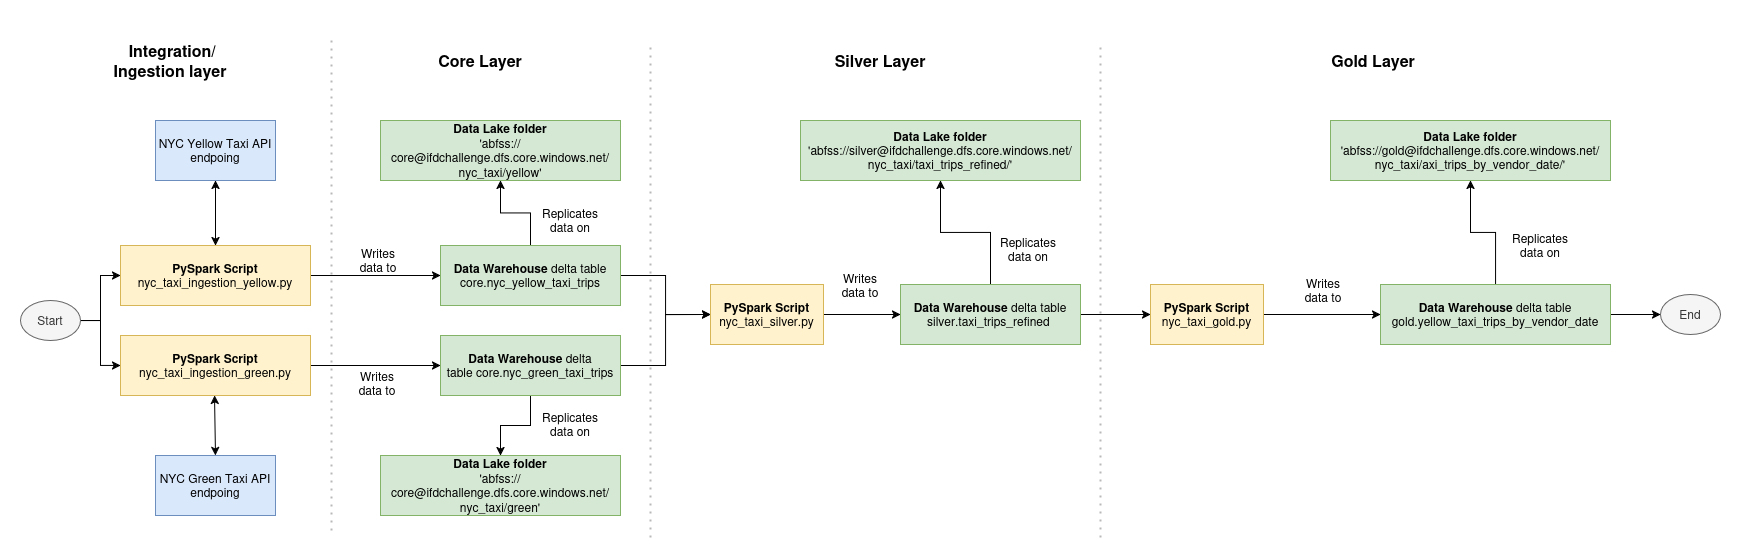

The diagram above was exported from draw.io. Its source (the exported page's mxGraphModel, read from the mxfile embedded in the PNG):
<mxGraphModel dx="2092" dy="1223" grid="1" gridSize="10" guides="1" tooltips="1" connect="1" arrows="1" fold="1" page="1" pageScale="1" pageWidth="1920" pageHeight="1200" math="0" shadow="0">
  <root>
    <mxCell id="0" />
    <mxCell id="1" parent="0" />
    <mxCell id="rbN7ZKPOgPZZhcwyYXrJ-1" parent="1" style="rounded=0;whiteSpace=wrap;html=1;fillColor=#dae8fc;strokeColor=#6c8ebf;" value="NYC Yellow Taxi API endpoing" vertex="1">
      <mxGeometry height="60" width="120" x="255" y="260" as="geometry" />
    </mxCell>
    <mxCell id="rbN7ZKPOgPZZhcwyYXrJ-2" parent="1" style="rounded=0;whiteSpace=wrap;html=1;fillColor=#dae8fc;strokeColor=#6c8ebf;" value="NYC Green Taxi API endpoing" vertex="1">
      <mxGeometry height="60" width="120" x="255" y="595" as="geometry" />
    </mxCell>
    <mxCell id="rbN7ZKPOgPZZhcwyYXrJ-8" edge="1" parent="1" source="rbN7ZKPOgPZZhcwyYXrJ-3" style="edgeStyle=orthogonalEdgeStyle;rounded=0;orthogonalLoop=1;jettySize=auto;html=1;" target="rbN7ZKPOgPZZhcwyYXrJ-7" value="">
      <mxGeometry relative="1" as="geometry" />
    </mxCell>
    <mxCell id="rbN7ZKPOgPZZhcwyYXrJ-3" parent="1" style="rounded=0;whiteSpace=wrap;html=1;fillColor=#fff2cc;strokeColor=#d6b656;" value="&lt;div&gt;&lt;b&gt;PySpark Script&lt;/b&gt;&lt;/div&gt;&lt;div&gt;nyc_taxi_ingestion_yellow.py&lt;/div&gt;" vertex="1">
      <mxGeometry height="60" width="190" x="220" y="385" as="geometry" />
    </mxCell>
    <mxCell id="rbN7ZKPOgPZZhcwyYXrJ-12" edge="1" parent="1" source="rbN7ZKPOgPZZhcwyYXrJ-5" style="edgeStyle=orthogonalEdgeStyle;rounded=0;orthogonalLoop=1;jettySize=auto;html=1;" target="rbN7ZKPOgPZZhcwyYXrJ-11" value="">
      <mxGeometry relative="1" as="geometry" />
    </mxCell>
    <mxCell id="rbN7ZKPOgPZZhcwyYXrJ-5" parent="1" style="rounded=0;whiteSpace=wrap;html=1;fillColor=#fff2cc;strokeColor=#d6b656;" value="&lt;div&gt;&lt;b&gt;PySpark Script&lt;/b&gt;&lt;/div&gt;&lt;div&gt;nyc_taxi_ingestion_green.py&lt;/div&gt;" vertex="1">
      <mxGeometry height="60" width="190" x="220" y="475" as="geometry" />
    </mxCell>
    <mxCell id="rbN7ZKPOgPZZhcwyYXrJ-47" edge="1" parent="1" source="rbN7ZKPOgPZZhcwyYXrJ-7" style="edgeStyle=orthogonalEdgeStyle;rounded=0;orthogonalLoop=1;jettySize=auto;html=1;" target="rbN7ZKPOgPZZhcwyYXrJ-17" value="">
      <mxGeometry relative="1" as="geometry" />
    </mxCell>
    <mxCell id="rbN7ZKPOgPZZhcwyYXrJ-71" edge="1" parent="1" source="rbN7ZKPOgPZZhcwyYXrJ-7" style="edgeStyle=orthogonalEdgeStyle;rounded=0;orthogonalLoop=1;jettySize=auto;html=1;entryX=0;entryY=0.5;entryDx=0;entryDy=0;" target="rbN7ZKPOgPZZhcwyYXrJ-42">
      <mxGeometry relative="1" as="geometry" />
    </mxCell>
    <mxCell id="rbN7ZKPOgPZZhcwyYXrJ-7" parent="1" style="whiteSpace=wrap;html=1;rounded=0;fillColor=#d5e8d4;strokeColor=#82b366;" value="&lt;b&gt;Data Warehouse&lt;/b&gt; delta table&lt;div&gt;core.nyc_yellow_taxi_trips&lt;/div&gt;" vertex="1">
      <mxGeometry height="60" width="180" x="540" y="385" as="geometry" />
    </mxCell>
    <mxCell id="rbN7ZKPOgPZZhcwyYXrJ-29" edge="1" parent="1" source="rbN7ZKPOgPZZhcwyYXrJ-11" style="edgeStyle=orthogonalEdgeStyle;rounded=0;orthogonalLoop=1;jettySize=auto;html=1;" target="rbN7ZKPOgPZZhcwyYXrJ-28" value="">
      <mxGeometry relative="1" as="geometry" />
    </mxCell>
    <mxCell id="rbN7ZKPOgPZZhcwyYXrJ-70" edge="1" parent="1" source="rbN7ZKPOgPZZhcwyYXrJ-11" style="edgeStyle=orthogonalEdgeStyle;rounded=0;orthogonalLoop=1;jettySize=auto;html=1;entryX=0;entryY=0.5;entryDx=0;entryDy=0;" target="rbN7ZKPOgPZZhcwyYXrJ-42">
      <mxGeometry relative="1" as="geometry" />
    </mxCell>
    <mxCell id="rbN7ZKPOgPZZhcwyYXrJ-11" parent="1" style="whiteSpace=wrap;html=1;rounded=0;fillColor=#d5e8d4;strokeColor=#82b366;" value="&lt;b&gt;Data Warehouse&lt;/b&gt; delta table&amp;nbsp;core.nyc_green_taxi_trips" vertex="1">
      <mxGeometry height="60" width="180" x="540" y="475" as="geometry" />
    </mxCell>
    <mxCell id="rbN7ZKPOgPZZhcwyYXrJ-15" parent="1" style="text;html=1;whiteSpace=wrap;strokeColor=none;fillColor=none;align=center;verticalAlign=middle;rounded=0;fontStyle=1;fontSize=16;" value="&amp;nbsp;Integration/Ingestion layer" vertex="1">
      <mxGeometry height="80" width="160" x="190" y="160" as="geometry" />
    </mxCell>
    <mxCell id="rbN7ZKPOgPZZhcwyYXrJ-17" parent="1" style="whiteSpace=wrap;html=1;rounded=0;fillColor=#d5e8d4;strokeColor=#82b366;" value="&lt;b&gt;Data Lake folder&lt;/b&gt;&lt;div&gt;'abfss://core@ifdchallenge.dfs.core.windows.net/nyc_taxi/yellow'&lt;/div&gt;" vertex="1">
      <mxGeometry height="60" width="240" x="480" y="260" as="geometry" />
    </mxCell>
    <mxCell id="rbN7ZKPOgPZZhcwyYXrJ-23" parent="1" style="text;html=1;whiteSpace=wrap;strokeColor=none;fillColor=none;align=center;verticalAlign=middle;rounded=0;" value="Writes data to" vertex="1">
      <mxGeometry height="30" width="60" x="448" y="385" as="geometry" />
    </mxCell>
    <mxCell id="rbN7ZKPOgPZZhcwyYXrJ-24" parent="1" style="text;html=1;whiteSpace=wrap;strokeColor=none;fillColor=none;align=center;verticalAlign=middle;rounded=0;" value="Writes data to" vertex="1">
      <mxGeometry height="30" width="60" x="447" y="508" as="geometry" />
    </mxCell>
    <mxCell id="rbN7ZKPOgPZZhcwyYXrJ-25" parent="1" style="text;html=1;whiteSpace=wrap;strokeColor=none;fillColor=none;align=center;verticalAlign=middle;rounded=0;" value="Replicates data on" vertex="1">
      <mxGeometry height="30" width="60" x="640" y="345" as="geometry" />
    </mxCell>
    <mxCell id="rbN7ZKPOgPZZhcwyYXrJ-28" parent="1" style="whiteSpace=wrap;html=1;rounded=0;fillColor=#d5e8d4;strokeColor=#82b366;" value="&lt;b&gt;Data Lake folder&lt;/b&gt;&lt;div&gt;'abfss://core@ifdchallenge.dfs.core.windows.net/nyc_taxi/green'&lt;/div&gt;" vertex="1">
      <mxGeometry height="60" width="240" x="480" y="595" as="geometry" />
    </mxCell>
    <mxCell id="rbN7ZKPOgPZZhcwyYXrJ-36" edge="1" parent="1" source="rbN7ZKPOgPZZhcwyYXrJ-34" style="edgeStyle=orthogonalEdgeStyle;rounded=0;orthogonalLoop=1;jettySize=auto;html=1;entryX=0;entryY=0.5;entryDx=0;entryDy=0;" target="rbN7ZKPOgPZZhcwyYXrJ-3">
      <mxGeometry relative="1" as="geometry" />
    </mxCell>
    <mxCell id="rbN7ZKPOgPZZhcwyYXrJ-37" edge="1" parent="1" source="rbN7ZKPOgPZZhcwyYXrJ-34" style="edgeStyle=orthogonalEdgeStyle;rounded=0;orthogonalLoop=1;jettySize=auto;html=1;entryX=0;entryY=0.5;entryDx=0;entryDy=0;" target="rbN7ZKPOgPZZhcwyYXrJ-5">
      <mxGeometry relative="1" as="geometry" />
    </mxCell>
    <mxCell id="rbN7ZKPOgPZZhcwyYXrJ-34" parent="1" style="ellipse;whiteSpace=wrap;html=1;fillColor=#f5f5f5;fontColor=#333333;strokeColor=#666666;" value="Start" vertex="1">
      <mxGeometry height="40" width="60" x="120" y="440" as="geometry" />
    </mxCell>
    <mxCell id="rbN7ZKPOgPZZhcwyYXrJ-38" edge="1" parent="1" style="endArrow=none;dashed=1;html=1;dashPattern=1 3;strokeWidth=2;rounded=0;strokeColor=#B9B9B9;" value="">
      <mxGeometry height="50" relative="1" width="50" as="geometry">
        <mxPoint x="431" y="670" as="sourcePoint" />
        <mxPoint x="431" y="176" as="targetPoint" />
      </mxGeometry>
    </mxCell>
    <mxCell id="rbN7ZKPOgPZZhcwyYXrJ-39" parent="1" style="text;html=1;whiteSpace=wrap;strokeColor=none;fillColor=none;align=center;verticalAlign=middle;rounded=0;fontStyle=1;fontSize=16;" value="Core Layer" vertex="1">
      <mxGeometry height="80" width="160" x="500" y="160" as="geometry" />
    </mxCell>
    <mxCell id="rbN7ZKPOgPZZhcwyYXrJ-40" parent="1" style="text;html=1;whiteSpace=wrap;strokeColor=none;fillColor=none;align=center;verticalAlign=middle;rounded=0;" value="Replicates data on" vertex="1">
      <mxGeometry height="30" width="60" x="640" y="549" as="geometry" />
    </mxCell>
    <mxCell id="rbN7ZKPOgPZZhcwyYXrJ-53" edge="1" parent="1" source="rbN7ZKPOgPZZhcwyYXrJ-42" style="edgeStyle=orthogonalEdgeStyle;rounded=0;orthogonalLoop=1;jettySize=auto;html=1;" target="rbN7ZKPOgPZZhcwyYXrJ-52" value="">
      <mxGeometry relative="1" as="geometry" />
    </mxCell>
    <mxCell id="rbN7ZKPOgPZZhcwyYXrJ-42" parent="1" style="rounded=0;whiteSpace=wrap;html=1;fillColor=#fff2cc;strokeColor=#d6b656;" value="&lt;div&gt;&lt;b&gt;PySpark Script&lt;/b&gt;&lt;/div&gt;&lt;div&gt;nyc_taxi_silver.py&lt;/div&gt;" vertex="1">
      <mxGeometry height="60" width="113" x="810" y="424" as="geometry" />
    </mxCell>
    <mxCell id="rbN7ZKPOgPZZhcwyYXrJ-48" edge="1" parent="1" style="endArrow=none;dashed=1;html=1;dashPattern=1 3;strokeWidth=2;rounded=0;strokeColor=#B9B9B9;" value="">
      <mxGeometry height="50" relative="1" width="50" as="geometry">
        <mxPoint x="750" y="677" as="sourcePoint" />
        <mxPoint x="750" y="183" as="targetPoint" />
      </mxGeometry>
    </mxCell>
    <mxCell id="rbN7ZKPOgPZZhcwyYXrJ-49" parent="1" style="text;html=1;whiteSpace=wrap;strokeColor=none;fillColor=none;align=center;verticalAlign=middle;rounded=0;fontStyle=1;fontSize=16;" value="Silver Layer" vertex="1">
      <mxGeometry height="80" width="160" x="900" y="160" as="geometry" />
    </mxCell>
    <mxCell id="rbN7ZKPOgPZZhcwyYXrJ-50" edge="1" parent="1" style="endArrow=none;dashed=1;html=1;dashPattern=1 3;strokeWidth=2;rounded=0;strokeColor=#B9B9B9;" value="">
      <mxGeometry height="50" relative="1" width="50" as="geometry">
        <mxPoint x="1200" y="677" as="sourcePoint" />
        <mxPoint x="1200" y="183" as="targetPoint" />
      </mxGeometry>
    </mxCell>
    <mxCell id="rbN7ZKPOgPZZhcwyYXrJ-56" edge="1" parent="1" source="rbN7ZKPOgPZZhcwyYXrJ-52" style="edgeStyle=orthogonalEdgeStyle;rounded=0;orthogonalLoop=1;jettySize=auto;html=1;" target="rbN7ZKPOgPZZhcwyYXrJ-55" value="">
      <mxGeometry relative="1" as="geometry" />
    </mxCell>
    <mxCell id="rbN7ZKPOgPZZhcwyYXrJ-72" edge="1" parent="1" source="rbN7ZKPOgPZZhcwyYXrJ-52" style="edgeStyle=orthogonalEdgeStyle;rounded=0;orthogonalLoop=1;jettySize=auto;html=1;" target="rbN7ZKPOgPZZhcwyYXrJ-58" value="">
      <mxGeometry relative="1" as="geometry" />
    </mxCell>
    <mxCell id="rbN7ZKPOgPZZhcwyYXrJ-52" parent="1" style="whiteSpace=wrap;html=1;rounded=0;fillColor=#d5e8d4;strokeColor=#82b366;" value="&lt;b&gt;Data Warehouse&lt;/b&gt; delta table&lt;div&gt;silver.taxi_trips_refined&amp;nbsp;&lt;/div&gt;" vertex="1">
      <mxGeometry height="60" width="180" x="1000" y="424" as="geometry" />
    </mxCell>
    <mxCell id="rbN7ZKPOgPZZhcwyYXrJ-54" parent="1" style="text;html=1;whiteSpace=wrap;strokeColor=none;fillColor=none;align=center;verticalAlign=middle;rounded=0;" value="Writes data to" vertex="1">
      <mxGeometry height="30" width="60" x="930" y="410" as="geometry" />
    </mxCell>
    <mxCell id="rbN7ZKPOgPZZhcwyYXrJ-55" parent="1" style="whiteSpace=wrap;html=1;fillColor=#d5e8d4;strokeColor=#82b366;rounded=0;" value="&lt;b&gt;Data Lake folder&lt;/b&gt;&lt;div&gt;'abfss://silver@ifdchallenge.dfs.core.windows.net/nyc_taxi/taxi_trips_refined/'&lt;/div&gt;" vertex="1">
      <mxGeometry height="60" width="280" x="900" y="260" as="geometry" />
    </mxCell>
    <mxCell id="rbN7ZKPOgPZZhcwyYXrJ-57" parent="1" style="text;html=1;whiteSpace=wrap;strokeColor=none;fillColor=none;align=center;verticalAlign=middle;rounded=0;" value="Replicates data on" vertex="1">
      <mxGeometry height="30" width="60" x="1098" y="374" as="geometry" />
    </mxCell>
    <mxCell id="rbN7ZKPOgPZZhcwyYXrJ-62" edge="1" parent="1" source="rbN7ZKPOgPZZhcwyYXrJ-58" style="edgeStyle=orthogonalEdgeStyle;rounded=0;orthogonalLoop=1;jettySize=auto;html=1;" target="rbN7ZKPOgPZZhcwyYXrJ-61" value="">
      <mxGeometry relative="1" as="geometry" />
    </mxCell>
    <mxCell id="rbN7ZKPOgPZZhcwyYXrJ-58" parent="1" style="rounded=0;whiteSpace=wrap;html=1;fillColor=#fff2cc;strokeColor=#d6b656;" value="&lt;div&gt;&lt;b&gt;PySpark Script&lt;/b&gt;&lt;/div&gt;&lt;div&gt;nyc_taxi_gold.py&lt;/div&gt;" vertex="1">
      <mxGeometry height="60" width="113" x="1250" y="424" as="geometry" />
    </mxCell>
    <mxCell id="rbN7ZKPOgPZZhcwyYXrJ-66" edge="1" parent="1" source="rbN7ZKPOgPZZhcwyYXrJ-61" style="edgeStyle=orthogonalEdgeStyle;rounded=0;orthogonalLoop=1;jettySize=auto;html=1;" target="rbN7ZKPOgPZZhcwyYXrJ-65" value="">
      <mxGeometry relative="1" as="geometry" />
    </mxCell>
    <mxCell id="rbN7ZKPOgPZZhcwyYXrJ-76" edge="1" parent="1" source="rbN7ZKPOgPZZhcwyYXrJ-61" style="edgeStyle=orthogonalEdgeStyle;rounded=0;orthogonalLoop=1;jettySize=auto;html=1;entryX=0.5;entryY=1;entryDx=0;entryDy=0;" target="rbN7ZKPOgPZZhcwyYXrJ-75">
      <mxGeometry relative="1" as="geometry" />
    </mxCell>
    <mxCell id="rbN7ZKPOgPZZhcwyYXrJ-61" parent="1" style="whiteSpace=wrap;html=1;rounded=0;fillColor=#d5e8d4;strokeColor=#82b366;" value="&lt;b&gt;Data Warehouse&lt;/b&gt; delta table&lt;div&gt;gold.yellow_taxi_trips_by_vendor_date&lt;/div&gt;" vertex="1">
      <mxGeometry height="60" width="230" x="1480" y="424" as="geometry" />
    </mxCell>
    <mxCell id="rbN7ZKPOgPZZhcwyYXrJ-63" parent="1" style="text;html=1;whiteSpace=wrap;strokeColor=none;fillColor=none;align=center;verticalAlign=middle;rounded=0;" value="&lt;div&gt;Writes&lt;/div&gt;&lt;div&gt;data to&lt;/div&gt;" vertex="1">
      <mxGeometry height="30" width="60" x="1393" y="415" as="geometry" />
    </mxCell>
    <mxCell id="rbN7ZKPOgPZZhcwyYXrJ-64" parent="1" style="text;html=1;whiteSpace=wrap;strokeColor=none;fillColor=none;align=center;verticalAlign=middle;rounded=0;fontStyle=1;fontSize=16;" value="Gold Layer" vertex="1">
      <mxGeometry height="80" width="160" x="1393" y="160" as="geometry" />
    </mxCell>
    <mxCell id="rbN7ZKPOgPZZhcwyYXrJ-65" parent="1" style="ellipse;whiteSpace=wrap;html=1;fillColor=#f5f5f5;fontColor=#333333;strokeColor=#666666;" value="End" vertex="1">
      <mxGeometry height="40" width="60" x="1760" y="434" as="geometry" />
    </mxCell>
    <mxCell id="rbN7ZKPOgPZZhcwyYXrJ-73" edge="1" parent="1" source="rbN7ZKPOgPZZhcwyYXrJ-3" style="endArrow=classic;startArrow=classic;html=1;rounded=0;entryX=0.5;entryY=1;entryDx=0;entryDy=0;exitX=0.5;exitY=0;exitDx=0;exitDy=0;" target="rbN7ZKPOgPZZhcwyYXrJ-1" value="">
      <mxGeometry height="50" relative="1" width="50" as="geometry">
        <mxPoint x="760" y="580" as="sourcePoint" />
        <mxPoint x="810" y="530" as="targetPoint" />
      </mxGeometry>
    </mxCell>
    <mxCell id="rbN7ZKPOgPZZhcwyYXrJ-74" edge="1" parent="1" source="rbN7ZKPOgPZZhcwyYXrJ-2" style="endArrow=classic;startArrow=classic;html=1;rounded=0;exitX=0.5;exitY=0;exitDx=0;exitDy=0;" value="">
      <mxGeometry height="50" relative="1" width="50" as="geometry">
        <mxPoint x="314.41" y="600" as="sourcePoint" />
        <mxPoint x="314" y="535" as="targetPoint" />
      </mxGeometry>
    </mxCell>
    <mxCell id="rbN7ZKPOgPZZhcwyYXrJ-75" parent="1" style="whiteSpace=wrap;html=1;fillColor=#d5e8d4;strokeColor=#82b366;rounded=0;" value="&lt;b&gt;Data Lake folder&lt;/b&gt;&lt;div&gt;'abfss://gold@ifdchallenge.dfs.core.windows.net/nyc_taxi/axi_trips_by_vendor_date/'&lt;/div&gt;" vertex="1">
      <mxGeometry height="60" width="280" x="1430" y="260" as="geometry" />
    </mxCell>
    <mxCell id="rbN7ZKPOgPZZhcwyYXrJ-77" parent="1" style="text;html=1;whiteSpace=wrap;strokeColor=none;fillColor=none;align=center;verticalAlign=middle;rounded=0;" value="Replicates data on" vertex="1">
      <mxGeometry height="30" width="60" x="1610" y="370" as="geometry" />
    </mxCell>
  </root>
</mxGraphModel>